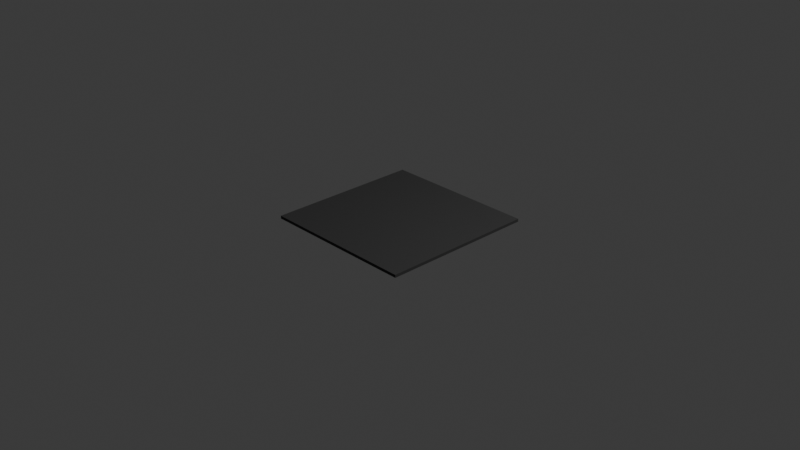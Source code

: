 # Source: panel.blend  (saved by Blender 4.1.24; exported with 4.5.12 LTS)
import bpy
from mathutils import Matrix  # noqa: F401  (used for matrix-valued properties, if any)

bpy.ops.wm.read_factory_settings(use_empty=True)
scene = bpy.context.scene
scene.name = 'Scene'

# ---- collections
col_collection = bpy.data.collections.new('Collection'); scene.collection.children.link(col_collection)

# ---- materials (node trees are filled in below, after node groups)
mat_material = bpy.data.materials.new('Material')
mat_material.use_transparent_shadow = False

# ---- material node trees
mat_material.use_nodes = True; mat_material.node_tree.nodes.clear()
_N = mat_material.node_tree.nodes; _L = mat_material.node_tree.links
n0 = _N.new('ShaderNodeBsdfPrincipled'); n0.name = 'Principled BSDF'; n0.location = (10, 300)
n0.inputs[0].default_value = (0.04431, 0.04431, 0.04431, 1.0)
n0.inputs[2].default_value = 1.0
n1 = _N.new('ShaderNodeOutputMaterial'); n1.name = 'Material Output'; n1.location = (300, 300)
_L.new(n0.outputs[0], n1.inputs[0])
n1.is_active_output = True

# ---- world
world_world = bpy.data.worlds.new('World'); scene.world = world_world
world_world.use_nodes = True; world_world.node_tree.nodes.clear()
_N = world_world.node_tree.nodes; _L = world_world.node_tree.links
n0 = _N.new('ShaderNodeOutputWorld'); n0.name = 'World Output'; n0.location = (300, 300)
n1 = _N.new('ShaderNodeBackground'); n1.name = 'Background'; n1.location = (10, 300)
n1.inputs[0].default_value = (0.05088, 0.05088, 0.05088, 1.0)
_L.new(n1.outputs[0], n0.inputs[0])
n0.is_active_output = True
world_world.color = (0.05088, 0.05088, 0.05088)
world_world.use_sun_shadow = False
world_world.sun_shadow_jitter_overblur = 0.0

# ---- cameras
cam_camera = bpy.data.cameras.new('Camera')
cam_camera.clip_end = 100.0
cam_camera.ortho_scale = 7.314

# ---- lights
light_light = bpy.data.lights.new('Light', 'POINT')
light_light.transmission_factor = 0.0
light_light.energy = 1000.0
light_light.shadow_soft_size = 0.1
light_light.shadow_maximum_resolution = 0.006
light_light.use_absolute_resolution = True

# ---- meshes
me_cube_054 = bpy.data.meshes.new('Cube.054')
me_cube_054.from_pydata([(-0.85, -0.85, -0.01573), (-0.85, -0.85, 0.01573), (-0.85, 0.85, -0.01573), (-0.85, 0.85, 0.01573), (0.85, -0.85, -0.01573), (0.85, -0.85, 0.01573), (0.85, 0.85, -0.01573), (0.85, 0.85, 0.01573)], [], [(0, 1, 3, 2), (2, 3, 7, 6), (6, 7, 5, 4), (4, 5, 1, 0), (2, 6, 4, 0), (7, 3, 1, 5)])
_uv = me_cube_054.uv_layers.new(name='UVMap')
_uv.uv.foreach_set('vector', [0.375, 0.0, 0.625, 0.0, 0.625, 0.25, 0.375, 0.25, 0.375, 0.25, 0.625, 0.25, 0.625, 0.5, 0.375, 0.5, 0.375, 0.5, 0.625, 0.5, 0.625, 0.75, 0.375, 0.75, 0.375, 0.75, 0.625, 0.75, 0.625, 1.0, 0.375, 1.0, 0.125, 0.5, 0.375, 0.5, 0.375, 0.75, 0.125, 0.75, 0.625, 0.5, 0.875, 0.5, 0.875, 0.75, 0.625, 0.75])
me_cube_054.materials.append(mat_material)
me_cube_054.update()

# ---- objects
ob_light_noimp = bpy.data.objects.new('Light-noimp', light_light)
ob_camera_noimp = bpy.data.objects.new('Camera-noimp', cam_camera)
ob_cube_052 = bpy.data.objects.new('Cube.052', me_cube_054)

# ---- transforms, parenting, visibility, modifiers, constraints
ob_light_noimp.location = (4.076, 1.005, 5.904)
ob_light_noimp.rotation_euler = (0.6503, 0.05522, 1.866)
ob_light_noimp.lock_rotations_4d = False
ob_light_noimp.empty_display_type = 'ARROWS'
ob_light_noimp.color = (0.0, 0.0, 0.0, 0.0)
ob_light_noimp.lineart.crease_threshold = 0.0
ob_camera_noimp.location = (7.359, -6.926, 4.958)
ob_camera_noimp.rotation_euler = (1.109, 0.0, 0.8149)
ob_camera_noimp.lock_rotations_4d = False
ob_camera_noimp.empty_display_type = 'ARROWS'
ob_camera_noimp.color = (0.0, 0.0, 0.0, 0.0)
ob_camera_noimp.display_type = 'WIRE'
ob_camera_noimp.lineart.crease_threshold = 0.0
ob_cube_052.location = (0.0, 0.0, 0.0)

# ---- collection membership
col_collection.objects.link(ob_light_noimp)
col_collection.objects.link(ob_camera_noimp)
col_collection.objects.link(ob_cube_052)

# ---- scene / render settings (as saved in the file)
scene.camera = ob_camera_noimp
scene.frame_start = 1; scene.frame_end = 250; scene.frame_set(1)
scene.render.engine = 'BLENDER_EEVEE_NEXT'
scene.cycles.sampling_pattern = 'TABULATED_SOBOL'
scene.eevee.ray_tracing_options.trace_max_roughness = 0.0
bpy.context.view_layer.update()
